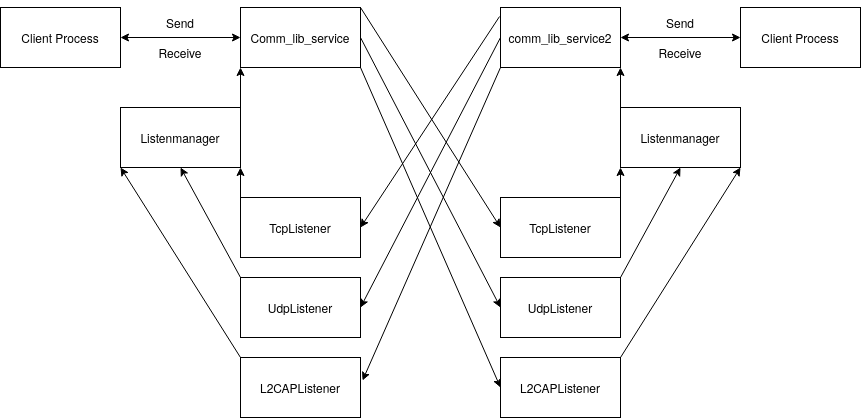

The diagram above was exported from draw.io. Its source (the exported page's mxGraphModel, read from the mxfile embedded in the PNG):
<mxGraphModel dx="1434" dy="790" grid="1" gridSize="10" guides="1" tooltips="1" connect="1" arrows="1" fold="1" page="1" pageScale="1" pageWidth="850" pageHeight="1100" math="0" shadow="0">
  <root>
    <mxCell id="0" />
    <mxCell id="1" parent="0" />
    <mxCell id="dGRtGUp1UvHUxSE6g8cp-1" value="Client Process" style="rounded=0;whiteSpace=wrap;html=1;" vertex="1" parent="1">
      <mxGeometry y="40" width="120" height="60" as="geometry" />
    </mxCell>
    <mxCell id="dGRtGUp1UvHUxSE6g8cp-2" value="&lt;div&gt;Comm_lib_service&lt;/div&gt;" style="rounded=0;whiteSpace=wrap;html=1;" vertex="1" parent="1">
      <mxGeometry x="240" y="40" width="120" height="60" as="geometry" />
    </mxCell>
    <mxCell id="dGRtGUp1UvHUxSE6g8cp-3" value="" style="endArrow=classic;startArrow=classic;html=1;rounded=0;exitX=1;exitY=0.5;exitDx=0;exitDy=0;entryX=0;entryY=0.5;entryDx=0;entryDy=0;" edge="1" parent="1" source="dGRtGUp1UvHUxSE6g8cp-1" target="dGRtGUp1UvHUxSE6g8cp-2">
      <mxGeometry width="50" height="50" relative="1" as="geometry">
        <mxPoint x="180" y="180" as="sourcePoint" />
        <mxPoint x="230" y="130" as="targetPoint" />
      </mxGeometry>
    </mxCell>
    <mxCell id="dGRtGUp1UvHUxSE6g8cp-4" value="comm_lib_service2" style="rounded=0;whiteSpace=wrap;html=1;" vertex="1" parent="1">
      <mxGeometry x="500" y="40" width="120" height="60" as="geometry" />
    </mxCell>
    <mxCell id="dGRtGUp1UvHUxSE6g8cp-5" value="Client Process" style="rounded=0;whiteSpace=wrap;html=1;" vertex="1" parent="1">
      <mxGeometry x="740" y="40" width="120" height="60" as="geometry" />
    </mxCell>
    <mxCell id="dGRtGUp1UvHUxSE6g8cp-6" value="" style="endArrow=classic;startArrow=classic;html=1;rounded=0;exitX=1;exitY=0.5;exitDx=0;exitDy=0;entryX=0;entryY=0.5;entryDx=0;entryDy=0;" edge="1" parent="1" source="dGRtGUp1UvHUxSE6g8cp-4" target="dGRtGUp1UvHUxSE6g8cp-5">
      <mxGeometry width="50" height="50" relative="1" as="geometry">
        <mxPoint x="650" y="110" as="sourcePoint" />
        <mxPoint x="700" y="60" as="targetPoint" />
      </mxGeometry>
    </mxCell>
    <mxCell id="dGRtGUp1UvHUxSE6g8cp-7" value="&lt;div&gt;Listenmanager&lt;/div&gt;" style="rounded=0;whiteSpace=wrap;html=1;" vertex="1" parent="1">
      <mxGeometry x="620" y="140" width="120" height="60" as="geometry" />
    </mxCell>
    <mxCell id="dGRtGUp1UvHUxSE6g8cp-9" value="Listenmanager" style="rounded=0;whiteSpace=wrap;html=1;" vertex="1" parent="1">
      <mxGeometry x="120" y="140" width="120" height="60" as="geometry" />
    </mxCell>
    <mxCell id="dGRtGUp1UvHUxSE6g8cp-12" value="" style="endArrow=classic;html=1;rounded=0;exitX=1;exitY=0;exitDx=0;exitDy=0;entryX=0;entryY=1;entryDx=0;entryDy=0;" edge="1" parent="1" source="dGRtGUp1UvHUxSE6g8cp-9" target="dGRtGUp1UvHUxSE6g8cp-2">
      <mxGeometry width="50" height="50" relative="1" as="geometry">
        <mxPoint x="330" y="280" as="sourcePoint" />
        <mxPoint x="380" y="230" as="targetPoint" />
      </mxGeometry>
    </mxCell>
    <mxCell id="dGRtGUp1UvHUxSE6g8cp-13" value="" style="endArrow=classic;html=1;rounded=0;exitX=0;exitY=0;exitDx=0;exitDy=0;entryX=1;entryY=1;entryDx=0;entryDy=0;" edge="1" parent="1" source="dGRtGUp1UvHUxSE6g8cp-7" target="dGRtGUp1UvHUxSE6g8cp-4">
      <mxGeometry width="50" height="50" relative="1" as="geometry">
        <mxPoint x="660" y="170" as="sourcePoint" />
        <mxPoint x="710" y="120" as="targetPoint" />
      </mxGeometry>
    </mxCell>
    <mxCell id="dGRtGUp1UvHUxSE6g8cp-16" value="TcpListener" style="rounded=0;whiteSpace=wrap;html=1;" vertex="1" parent="1">
      <mxGeometry x="240" y="230" width="120" height="60" as="geometry" />
    </mxCell>
    <mxCell id="dGRtGUp1UvHUxSE6g8cp-18" value="L2CAPListener" style="rounded=0;whiteSpace=wrap;html=1;" vertex="1" parent="1">
      <mxGeometry x="240" y="390" width="120" height="60" as="geometry" />
    </mxCell>
    <mxCell id="dGRtGUp1UvHUxSE6g8cp-19" value="" style="endArrow=classic;html=1;rounded=0;exitX=0;exitY=0;exitDx=0;exitDy=0;entryX=1;entryY=1;entryDx=0;entryDy=0;" edge="1" parent="1" source="dGRtGUp1UvHUxSE6g8cp-16" target="dGRtGUp1UvHUxSE6g8cp-9">
      <mxGeometry width="50" height="50" relative="1" as="geometry">
        <mxPoint x="70" y="210" as="sourcePoint" />
        <mxPoint x="120" y="160" as="targetPoint" />
      </mxGeometry>
    </mxCell>
    <mxCell id="dGRtGUp1UvHUxSE6g8cp-21" value="" style="endArrow=classic;html=1;rounded=0;exitX=0;exitY=0;exitDx=0;exitDy=0;entryX=0.5;entryY=1;entryDx=0;entryDy=0;" edge="1" parent="1" source="dGRtGUp1UvHUxSE6g8cp-17" target="dGRtGUp1UvHUxSE6g8cp-9">
      <mxGeometry width="50" height="50" relative="1" as="geometry">
        <mxPoint x="480" y="290" as="sourcePoint" />
        <mxPoint x="530" y="240" as="targetPoint" />
      </mxGeometry>
    </mxCell>
    <mxCell id="dGRtGUp1UvHUxSE6g8cp-22" value="TcpListener" style="rounded=0;whiteSpace=wrap;html=1;" vertex="1" parent="1">
      <mxGeometry x="500" y="230" width="120" height="60" as="geometry" />
    </mxCell>
    <mxCell id="dGRtGUp1UvHUxSE6g8cp-23" value="UdpListener" style="rounded=0;whiteSpace=wrap;html=1;" vertex="1" parent="1">
      <mxGeometry x="500" y="310" width="120" height="60" as="geometry" />
    </mxCell>
    <mxCell id="dGRtGUp1UvHUxSE6g8cp-24" value="L2CAPListener" style="rounded=0;whiteSpace=wrap;html=1;" vertex="1" parent="1">
      <mxGeometry x="500" y="390" width="120" height="60" as="geometry" />
    </mxCell>
    <mxCell id="dGRtGUp1UvHUxSE6g8cp-25" value="" style="endArrow=classic;html=1;rounded=0;exitX=1;exitY=0;exitDx=0;exitDy=0;entryX=0;entryY=1;entryDx=0;entryDy=0;" edge="1" parent="1" source="dGRtGUp1UvHUxSE6g8cp-22" target="dGRtGUp1UvHUxSE6g8cp-7">
      <mxGeometry width="50" height="50" relative="1" as="geometry">
        <mxPoint x="500" y="380" as="sourcePoint" />
        <mxPoint x="550" y="330" as="targetPoint" />
      </mxGeometry>
    </mxCell>
    <mxCell id="dGRtGUp1UvHUxSE6g8cp-26" value="" style="endArrow=classic;html=1;rounded=0;entryX=0.5;entryY=1;entryDx=0;entryDy=0;exitX=1;exitY=0;exitDx=0;exitDy=0;" edge="1" parent="1" source="dGRtGUp1UvHUxSE6g8cp-23" target="dGRtGUp1UvHUxSE6g8cp-7">
      <mxGeometry width="50" height="50" relative="1" as="geometry">
        <mxPoint x="510" y="320" as="sourcePoint" />
        <mxPoint x="660" y="320" as="targetPoint" />
      </mxGeometry>
    </mxCell>
    <mxCell id="dGRtGUp1UvHUxSE6g8cp-27" value="" style="endArrow=classic;html=1;rounded=0;exitX=1;exitY=0;exitDx=0;exitDy=0;entryX=1;entryY=1;entryDx=0;entryDy=0;" edge="1" parent="1" source="dGRtGUp1UvHUxSE6g8cp-24" target="dGRtGUp1UvHUxSE6g8cp-7">
      <mxGeometry width="50" height="50" relative="1" as="geometry">
        <mxPoint x="830" y="370" as="sourcePoint" />
        <mxPoint x="880" y="320" as="targetPoint" />
      </mxGeometry>
    </mxCell>
    <mxCell id="dGRtGUp1UvHUxSE6g8cp-28" value="" style="endArrow=classic;html=1;rounded=0;exitX=0;exitY=0;exitDx=0;exitDy=0;entryX=0;entryY=1;entryDx=0;entryDy=0;" edge="1" parent="1" source="dGRtGUp1UvHUxSE6g8cp-18" target="dGRtGUp1UvHUxSE6g8cp-9">
      <mxGeometry width="50" height="50" relative="1" as="geometry">
        <mxPoint x="300" y="420" as="sourcePoint" />
        <mxPoint x="330" y="190" as="targetPoint" />
      </mxGeometry>
    </mxCell>
    <mxCell id="dGRtGUp1UvHUxSE6g8cp-17" value="UdpListener" style="rounded=0;whiteSpace=wrap;html=1;" vertex="1" parent="1">
      <mxGeometry x="240" y="310" width="120" height="60" as="geometry" />
    </mxCell>
    <mxCell id="dGRtGUp1UvHUxSE6g8cp-29" value="" style="endArrow=classic;html=1;rounded=0;exitX=1;exitY=0;exitDx=0;exitDy=0;entryX=0;entryY=0.5;entryDx=0;entryDy=0;" edge="1" parent="1" source="dGRtGUp1UvHUxSE6g8cp-2" target="dGRtGUp1UvHUxSE6g8cp-22">
      <mxGeometry width="50" height="50" relative="1" as="geometry">
        <mxPoint x="390" y="110" as="sourcePoint" />
        <mxPoint x="440" y="60" as="targetPoint" />
      </mxGeometry>
    </mxCell>
    <mxCell id="dGRtGUp1UvHUxSE6g8cp-30" value="" style="endArrow=classic;html=1;rounded=0;exitX=1;exitY=1;exitDx=0;exitDy=0;entryX=0;entryY=0.5;entryDx=0;entryDy=0;" edge="1" parent="1" source="dGRtGUp1UvHUxSE6g8cp-2" target="dGRtGUp1UvHUxSE6g8cp-24">
      <mxGeometry width="50" height="50" relative="1" as="geometry">
        <mxPoint x="350" y="210" as="sourcePoint" />
        <mxPoint x="400" y="160" as="targetPoint" />
      </mxGeometry>
    </mxCell>
    <mxCell id="dGRtGUp1UvHUxSE6g8cp-31" value="" style="endArrow=classic;html=1;rounded=0;exitX=1;exitY=0.5;exitDx=0;exitDy=0;entryX=0;entryY=0.5;entryDx=0;entryDy=0;" edge="1" parent="1" source="dGRtGUp1UvHUxSE6g8cp-2" target="dGRtGUp1UvHUxSE6g8cp-23">
      <mxGeometry width="50" height="50" relative="1" as="geometry">
        <mxPoint x="470" y="570" as="sourcePoint" />
        <mxPoint x="520" y="520" as="targetPoint" />
      </mxGeometry>
    </mxCell>
    <mxCell id="dGRtGUp1UvHUxSE6g8cp-32" value="" style="endArrow=classic;html=1;rounded=0;exitX=-0.008;exitY=0.15;exitDx=0;exitDy=0;exitPerimeter=0;entryX=1;entryY=0.5;entryDx=0;entryDy=0;" edge="1" parent="1" source="dGRtGUp1UvHUxSE6g8cp-4" target="dGRtGUp1UvHUxSE6g8cp-16">
      <mxGeometry width="50" height="50" relative="1" as="geometry">
        <mxPoint x="510" y="180" as="sourcePoint" />
        <mxPoint x="560" y="130" as="targetPoint" />
      </mxGeometry>
    </mxCell>
    <mxCell id="dGRtGUp1UvHUxSE6g8cp-33" value="" style="endArrow=classic;html=1;rounded=0;exitX=0;exitY=0.5;exitDx=0;exitDy=0;entryX=1;entryY=0.5;entryDx=0;entryDy=0;" edge="1" parent="1" source="dGRtGUp1UvHUxSE6g8cp-4" target="dGRtGUp1UvHUxSE6g8cp-17">
      <mxGeometry width="50" height="50" relative="1" as="geometry">
        <mxPoint x="390" y="290" as="sourcePoint" />
        <mxPoint x="440" y="240" as="targetPoint" />
      </mxGeometry>
    </mxCell>
    <mxCell id="dGRtGUp1UvHUxSE6g8cp-34" value="" style="endArrow=classic;html=1;rounded=0;exitX=0;exitY=1;exitDx=0;exitDy=0;entryX=1.017;entryY=0.383;entryDx=0;entryDy=0;entryPerimeter=0;" edge="1" parent="1" source="dGRtGUp1UvHUxSE6g8cp-4" target="dGRtGUp1UvHUxSE6g8cp-18">
      <mxGeometry width="50" height="50" relative="1" as="geometry">
        <mxPoint x="490" y="210" as="sourcePoint" />
        <mxPoint x="540" y="160" as="targetPoint" />
      </mxGeometry>
    </mxCell>
    <mxCell id="dGRtGUp1UvHUxSE6g8cp-35" value="Send" style="text;html=1;align=center;verticalAlign=middle;whiteSpace=wrap;rounded=0;" vertex="1" parent="1">
      <mxGeometry x="150" y="40" width="60" height="30" as="geometry" />
    </mxCell>
    <mxCell id="dGRtGUp1UvHUxSE6g8cp-36" value="Receive" style="text;html=1;align=center;verticalAlign=middle;whiteSpace=wrap;rounded=0;" vertex="1" parent="1">
      <mxGeometry x="150" y="70" width="60" height="30" as="geometry" />
    </mxCell>
    <mxCell id="dGRtGUp1UvHUxSE6g8cp-38" value="Send" style="text;html=1;align=center;verticalAlign=middle;whiteSpace=wrap;rounded=0;" vertex="1" parent="1">
      <mxGeometry x="650" y="40" width="60" height="30" as="geometry" />
    </mxCell>
    <mxCell id="dGRtGUp1UvHUxSE6g8cp-39" value="Receive" style="text;html=1;align=center;verticalAlign=middle;whiteSpace=wrap;rounded=0;" vertex="1" parent="1">
      <mxGeometry x="650" y="70" width="60" height="30" as="geometry" />
    </mxCell>
  </root>
</mxGraphModel>